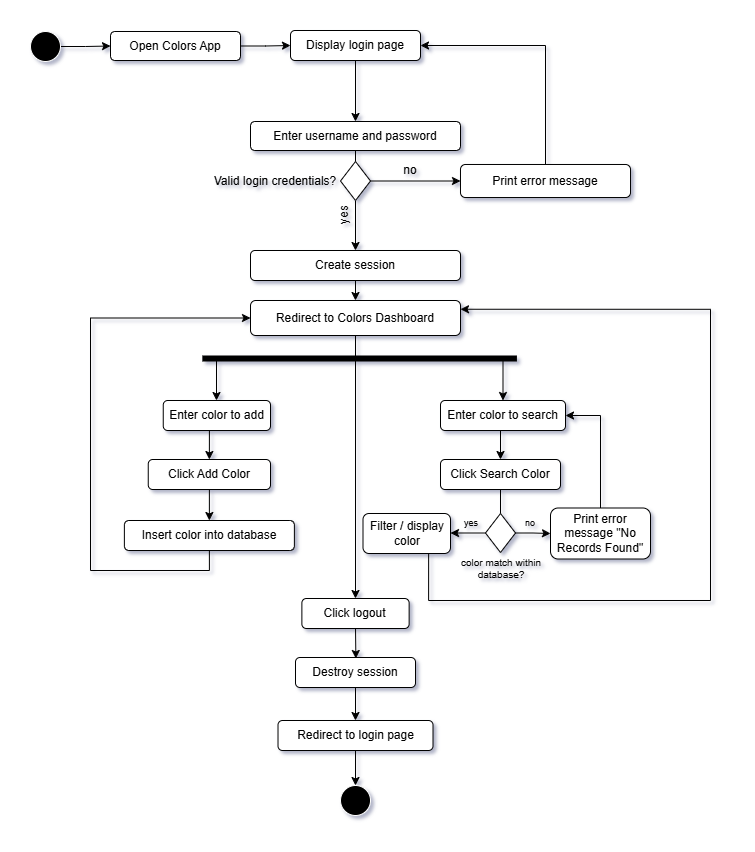

The diagram above was exported from draw.io. Its source (the exported page's mxGraphModel, read from the mxfile embedded in the PNG):
<mxGraphModel dx="1012" dy="820" grid="1" gridSize="10" guides="1" tooltips="1" connect="1" arrows="1" fold="1" page="1" pageScale="1" pageWidth="1100" pageHeight="850" background="#ffffff" math="0" shadow="1">
  <root>
    <mxCell id="0" />
    <mxCell id="1" parent="0" />
    <mxCell id="SCHm0cn6bgZbY2TrvLGG-24" edge="1" parent="1" source="SCHm0cn6bgZbY2TrvLGG-23" style="edgeStyle=orthogonalEdgeStyle;rounded=0;orthogonalLoop=1;jettySize=auto;html=1;exitX=1;exitY=0.5;exitDx=0;exitDy=0;" target="SCHm0cn6bgZbY2TrvLGG-25">
      <mxGeometry relative="1" as="geometry">
        <mxPoint x="190" y="31" as="targetPoint" />
      </mxGeometry>
    </mxCell>
    <mxCell id="SCHm0cn6bgZbY2TrvLGG-23" parent="1" style="ellipse;whiteSpace=wrap;html=1;aspect=fixed;fillColor=light-dark(#000000,#000000);fontColor=#ffffff;strokeColor=light-dark(#FFFFFF,#FFFFFF);" value="" vertex="1">
      <mxGeometry height="30" width="30" x="90" y="16" as="geometry" />
    </mxCell>
    <mxCell id="SCHm0cn6bgZbY2TrvLGG-26" edge="1" parent="1" source="SCHm0cn6bgZbY2TrvLGG-25" style="edgeStyle=orthogonalEdgeStyle;rounded=0;orthogonalLoop=1;jettySize=auto;html=1;exitX=1;exitY=0.5;exitDx=0;exitDy=0;" target="SCHm0cn6bgZbY2TrvLGG-27">
      <mxGeometry relative="1" as="geometry">
        <mxPoint x="370" y="31" as="targetPoint" />
      </mxGeometry>
    </mxCell>
    <mxCell id="SCHm0cn6bgZbY2TrvLGG-25" parent="1" style="rounded=1;whiteSpace=wrap;html=1;" value="Open Colors App" vertex="1">
      <mxGeometry height="29" width="130" x="170" y="16" as="geometry" />
    </mxCell>
    <mxCell id="SCHm0cn6bgZbY2TrvLGG-33" edge="1" parent="1" source="SCHm0cn6bgZbY2TrvLGG-27" style="edgeStyle=orthogonalEdgeStyle;rounded=0;orthogonalLoop=1;jettySize=auto;html=1;exitX=0.5;exitY=1;exitDx=0;exitDy=0;entryX=0.5;entryY=0;entryDx=0;entryDy=0;" target="SCHm0cn6bgZbY2TrvLGG-28">
      <mxGeometry relative="1" as="geometry" />
    </mxCell>
    <mxCell id="SCHm0cn6bgZbY2TrvLGG-27" parent="1" style="rounded=1;whiteSpace=wrap;html=1;" value="Display login page" vertex="1">
      <mxGeometry height="30" width="130" x="350" y="15" as="geometry" />
    </mxCell>
    <mxCell id="SCHm0cn6bgZbY2TrvLGG-28" parent="1" style="rounded=1;whiteSpace=wrap;html=1;" value="Enter username and password" vertex="1">
      <mxGeometry height="29" width="210" x="310" y="106" as="geometry" />
    </mxCell>
    <mxCell id="SCHm0cn6bgZbY2TrvLGG-35" edge="1" parent="1" source="SCHm0cn6bgZbY2TrvLGG-30" style="edgeStyle=orthogonalEdgeStyle;rounded=0;orthogonalLoop=1;jettySize=auto;html=1;exitX=0.5;exitY=1;exitDx=0;exitDy=0;entryX=0.5;entryY=0;entryDx=0;entryDy=0;" target="SCHm0cn6bgZbY2TrvLGG-49">
      <mxGeometry relative="1" as="geometry">
        <mxPoint x="510" y="245" as="targetPoint" />
      </mxGeometry>
    </mxCell>
    <mxCell id="SCHm0cn6bgZbY2TrvLGG-38" edge="1" parent="1" source="SCHm0cn6bgZbY2TrvLGG-30" style="edgeStyle=orthogonalEdgeStyle;rounded=0;orthogonalLoop=1;jettySize=auto;html=1;exitX=1;exitY=0.5;exitDx=0;exitDy=0;entryX=0;entryY=0.5;entryDx=0;entryDy=0;" target="SCHm0cn6bgZbY2TrvLGG-39">
      <mxGeometry relative="1" as="geometry">
        <mxPoint x="570" y="226.29411764705878" as="targetPoint" />
      </mxGeometry>
    </mxCell>
    <mxCell id="SCHm0cn6bgZbY2TrvLGG-30" parent="1" style="rhombus;whiteSpace=wrap;html=1;" value="" vertex="1">
      <mxGeometry height="39" width="30" x="400" y="146" as="geometry" />
    </mxCell>
    <mxCell id="SCHm0cn6bgZbY2TrvLGG-34" edge="1" parent="1" source="SCHm0cn6bgZbY2TrvLGG-30" style="endArrow=none;html=1;rounded=0;entryX=0.5;entryY=1;entryDx=0;entryDy=0;exitX=0.5;exitY=0;exitDx=0;exitDy=0;" target="SCHm0cn6bgZbY2TrvLGG-28" value="">
      <mxGeometry height="50" relative="1" width="50" as="geometry">
        <mxPoint x="230" y="416" as="sourcePoint" />
        <mxPoint x="280" y="366" as="targetPoint" />
      </mxGeometry>
    </mxCell>
    <mxCell id="SCHm0cn6bgZbY2TrvLGG-40" edge="1" parent="1" source="SCHm0cn6bgZbY2TrvLGG-39" style="edgeStyle=orthogonalEdgeStyle;rounded=0;orthogonalLoop=1;jettySize=auto;html=1;exitX=0.5;exitY=0;exitDx=0;exitDy=0;entryX=1;entryY=0.5;entryDx=0;entryDy=0;" target="SCHm0cn6bgZbY2TrvLGG-27">
      <mxGeometry relative="1" as="geometry" />
    </mxCell>
    <mxCell id="SCHm0cn6bgZbY2TrvLGG-39" parent="1" style="rounded=1;whiteSpace=wrap;html=1;" value="Print error message" vertex="1">
      <mxGeometry height="33" width="170" x="520" y="149" as="geometry" />
    </mxCell>
    <mxCell id="SCHm0cn6bgZbY2TrvLGG-45" parent="1" style="text;html=1;whiteSpace=wrap;strokeColor=none;fillColor=none;align=center;verticalAlign=middle;rounded=0;" value="Valid login credentials?" vertex="1">
      <mxGeometry height="30" width="150" x="260" y="150.5" as="geometry" />
    </mxCell>
    <mxCell id="SCHm0cn6bgZbY2TrvLGG-46" parent="1" style="text;html=1;whiteSpace=wrap;strokeColor=none;fillColor=none;align=center;verticalAlign=middle;rounded=0;" value="no" vertex="1">
      <mxGeometry height="30" width="60" x="440" y="140" as="geometry" />
    </mxCell>
    <mxCell id="SCHm0cn6bgZbY2TrvLGG-47" parent="1" style="text;html=1;whiteSpace=wrap;strokeColor=none;fillColor=none;align=center;verticalAlign=middle;rounded=0;rotation=-90;" value="yes" vertex="1">
      <mxGeometry height="30" width="60" x="373.5" y="185" as="geometry" />
    </mxCell>
    <mxCell id="SCHm0cn6bgZbY2TrvLGG-48" edge="1" parent="1" source="SCHm0cn6bgZbY2TrvLGG-49" style="edgeStyle=orthogonalEdgeStyle;rounded=0;orthogonalLoop=1;jettySize=auto;html=1;exitX=0.5;exitY=1;exitDx=0;exitDy=0;entryX=0.5;entryY=0;entryDx=0;entryDy=0;" target="SCHm0cn6bgZbY2TrvLGG-50">
      <mxGeometry relative="1" as="geometry" />
    </mxCell>
    <mxCell id="SCHm0cn6bgZbY2TrvLGG-49" parent="1" style="rounded=1;whiteSpace=wrap;html=1;" value="Create session" vertex="1">
      <mxGeometry height="30" width="210" x="310" y="235" as="geometry" />
    </mxCell>
    <mxCell id="SCHm0cn6bgZbY2TrvLGG-58" edge="1" parent="1" source="SCHm0cn6bgZbY2TrvLGG-50" style="edgeStyle=orthogonalEdgeStyle;rounded=0;orthogonalLoop=1;jettySize=auto;html=1;exitX=0.5;exitY=1;exitDx=0;exitDy=0;" target="SCHm0cn6bgZbY2TrvLGG-56">
      <mxGeometry relative="1" as="geometry">
        <Array as="points">
          <mxPoint x="415" y="345" />
          <mxPoint x="276" y="345" />
        </Array>
      </mxGeometry>
    </mxCell>
    <mxCell id="SCHm0cn6bgZbY2TrvLGG-72" edge="1" parent="1" source="SCHm0cn6bgZbY2TrvLGG-50" style="edgeStyle=orthogonalEdgeStyle;rounded=0;orthogonalLoop=1;jettySize=auto;html=1;exitX=0.5;exitY=1;exitDx=0;exitDy=0;entryX=0.5;entryY=0;entryDx=0;entryDy=0;" target="SCHm0cn6bgZbY2TrvLGG-76">
      <mxGeometry relative="1" as="geometry">
        <mxPoint x="415" y="385" as="targetPoint" />
      </mxGeometry>
    </mxCell>
    <mxCell id="SCHm0cn6bgZbY2TrvLGG-81" edge="1" parent="1" source="SCHm0cn6bgZbY2TrvLGG-50" style="edgeStyle=orthogonalEdgeStyle;rounded=0;orthogonalLoop=1;jettySize=auto;html=1;exitX=0.5;exitY=1;exitDx=0;exitDy=0;entryX=0.5;entryY=0;entryDx=0;entryDy=0;" target="SCHm0cn6bgZbY2TrvLGG-73">
      <mxGeometry relative="1" as="geometry">
        <Array as="points">
          <mxPoint x="415" y="345" />
          <mxPoint x="563" y="345" />
        </Array>
      </mxGeometry>
    </mxCell>
    <mxCell id="SCHm0cn6bgZbY2TrvLGG-50" parent="1" style="rounded=1;whiteSpace=wrap;html=1;" value="Redirect to Colors Dashboard" vertex="1">
      <mxGeometry height="35" width="210" x="310" y="285" as="geometry" />
    </mxCell>
    <mxCell id="SCHm0cn6bgZbY2TrvLGG-60" edge="1" parent="1" source="SCHm0cn6bgZbY2TrvLGG-56" style="edgeStyle=orthogonalEdgeStyle;rounded=0;orthogonalLoop=1;jettySize=auto;html=1;exitX=0.5;exitY=1;exitDx=0;exitDy=0;entryX=0.5;entryY=0;entryDx=0;entryDy=0;" target="SCHm0cn6bgZbY2TrvLGG-61">
      <mxGeometry relative="1" as="geometry">
        <mxPoint x="293.25" y="478" as="targetPoint" />
      </mxGeometry>
    </mxCell>
    <mxCell id="SCHm0cn6bgZbY2TrvLGG-56" parent="1" style="rounded=1;whiteSpace=wrap;html=1;" value="Enter color to add" vertex="1">
      <mxGeometry height="30" width="107.25" x="222.75" y="385" as="geometry" />
    </mxCell>
    <mxCell id="SCHm0cn6bgZbY2TrvLGG-63" edge="1" parent="1" style="edgeStyle=orthogonalEdgeStyle;rounded=0;orthogonalLoop=1;jettySize=auto;html=1;exitX=0.5;exitY=1;exitDx=0;exitDy=0;entryX=0.5;entryY=0;entryDx=0;entryDy=0;" target="SCHm0cn6bgZbY2TrvLGG-62">
      <mxGeometry relative="1" as="geometry">
        <mxPoint x="560" y="415" as="sourcePoint" />
      </mxGeometry>
    </mxCell>
    <mxCell id="SCHm0cn6bgZbY2TrvLGG-69" edge="1" parent="1" source="SCHm0cn6bgZbY2TrvLGG-61" style="edgeStyle=orthogonalEdgeStyle;rounded=0;orthogonalLoop=1;jettySize=auto;html=1;exitX=0.5;exitY=1;exitDx=0;exitDy=0;entryX=0.5;entryY=0;entryDx=0;entryDy=0;" target="SCHm0cn6bgZbY2TrvLGG-68">
      <mxGeometry relative="1" as="geometry" />
    </mxCell>
    <mxCell id="SCHm0cn6bgZbY2TrvLGG-61" parent="1" style="rounded=1;whiteSpace=wrap;html=1;" value="Click Add Color" vertex="1">
      <mxGeometry height="30" width="122.25" x="207.75" y="444" as="geometry" />
    </mxCell>
    <mxCell id="SCHm0cn6bgZbY2TrvLGG-62" parent="1" style="rounded=1;whiteSpace=wrap;html=1;" value="Click Search Color" vertex="1">
      <mxGeometry height="30" width="120" x="500" y="444" as="geometry" />
    </mxCell>
    <mxCell id="SCHm0cn6bgZbY2TrvLGG-71" edge="1" parent="1" source="SCHm0cn6bgZbY2TrvLGG-68" style="edgeStyle=orthogonalEdgeStyle;rounded=0;orthogonalLoop=1;jettySize=auto;html=1;exitX=0.5;exitY=1;exitDx=0;exitDy=0;entryX=0;entryY=0.5;entryDx=0;entryDy=0;" target="SCHm0cn6bgZbY2TrvLGG-50">
      <mxGeometry relative="1" as="geometry">
        <Array as="points">
          <mxPoint x="269" y="555" />
          <mxPoint x="150" y="555" />
          <mxPoint x="150" y="303" />
        </Array>
      </mxGeometry>
    </mxCell>
    <mxCell id="SCHm0cn6bgZbY2TrvLGG-68" parent="1" style="rounded=1;whiteSpace=wrap;html=1;" value="Insert color into database" vertex="1">
      <mxGeometry height="30" width="170" x="183.88" y="505" as="geometry" />
    </mxCell>
    <mxCell id="SCHm0cn6bgZbY2TrvLGG-73" parent="1" style="rounded=1;whiteSpace=wrap;html=1;" value="Enter color to search" vertex="1">
      <mxGeometry height="30" width="125" x="500" y="385" as="geometry" />
    </mxCell>
    <mxCell id="SCHm0cn6bgZbY2TrvLGG-78" edge="1" parent="1" source="SCHm0cn6bgZbY2TrvLGG-76" style="edgeStyle=orthogonalEdgeStyle;rounded=0;orthogonalLoop=1;jettySize=auto;html=1;exitX=0.5;exitY=1;exitDx=0;exitDy=0;">
      <mxGeometry relative="1" as="geometry">
        <mxPoint x="415.37" y="643" as="targetPoint" />
      </mxGeometry>
    </mxCell>
    <mxCell id="SCHm0cn6bgZbY2TrvLGG-76" parent="1" style="rounded=1;whiteSpace=wrap;html=1;" value="Click logout" vertex="1">
      <mxGeometry height="30" width="107.25" x="361.38" y="583" as="geometry" />
    </mxCell>
    <mxCell id="SCHm0cn6bgZbY2TrvLGG-99" edge="1" parent="1" source="SCHm0cn6bgZbY2TrvLGG-79" style="edgeStyle=orthogonalEdgeStyle;rounded=0;orthogonalLoop=1;jettySize=auto;html=1;exitX=0.5;exitY=1;exitDx=0;exitDy=0;">
      <mxGeometry relative="1" as="geometry">
        <mxPoint x="415" y="705" as="targetPoint" />
      </mxGeometry>
    </mxCell>
    <mxCell id="SCHm0cn6bgZbY2TrvLGG-79" parent="1" style="rounded=1;whiteSpace=wrap;html=1;" value="Destroy session" vertex="1">
      <mxGeometry height="30" width="120" x="355" y="642" as="geometry" />
    </mxCell>
    <mxCell id="SCHm0cn6bgZbY2TrvLGG-98" edge="1" parent="1" source="SCHm0cn6bgZbY2TrvLGG-82" style="edgeStyle=orthogonalEdgeStyle;rounded=0;orthogonalLoop=1;jettySize=auto;html=1;exitX=0.75;exitY=1;exitDx=0;exitDy=0;entryX=1;entryY=0.25;entryDx=0;entryDy=0;" target="SCHm0cn6bgZbY2TrvLGG-50">
      <mxGeometry relative="1" as="geometry">
        <Array as="points">
          <mxPoint x="488" y="585" />
          <mxPoint x="770" y="585" />
          <mxPoint x="770" y="294" />
        </Array>
      </mxGeometry>
    </mxCell>
    <mxCell id="SCHm0cn6bgZbY2TrvLGG-82" parent="1" style="rounded=1;whiteSpace=wrap;html=1;" value="Filter / display color" vertex="1">
      <mxGeometry height="40" width="87.5" x="422.5" y="498" as="geometry" />
    </mxCell>
    <mxCell id="SCHm0cn6bgZbY2TrvLGG-88" edge="1" parent="1" source="SCHm0cn6bgZbY2TrvLGG-85" style="edgeStyle=orthogonalEdgeStyle;rounded=0;orthogonalLoop=1;jettySize=auto;html=1;exitX=0;exitY=0.5;exitDx=0;exitDy=0;entryX=1;entryY=0.5;entryDx=0;entryDy=0;" target="SCHm0cn6bgZbY2TrvLGG-82">
      <mxGeometry relative="1" as="geometry" />
    </mxCell>
    <mxCell id="SCHm0cn6bgZbY2TrvLGG-85" parent="1" style="rhombus;whiteSpace=wrap;html=1;" value="" vertex="1">
      <mxGeometry height="39" width="30" x="545" y="498" as="geometry" />
    </mxCell>
    <mxCell id="SCHm0cn6bgZbY2TrvLGG-86" edge="1" parent="1" source="SCHm0cn6bgZbY2TrvLGG-85" style="endArrow=none;html=1;rounded=0;entryX=0.5;entryY=1;entryDx=0;entryDy=0;exitX=0.5;exitY=0;exitDx=0;exitDy=0;" value="">
      <mxGeometry height="50" relative="1" width="50" as="geometry">
        <mxPoint x="375" y="755" as="sourcePoint" />
        <mxPoint x="560" y="474" as="targetPoint" />
      </mxGeometry>
    </mxCell>
    <mxCell id="SCHm0cn6bgZbY2TrvLGG-91" edge="1" parent="1" source="SCHm0cn6bgZbY2TrvLGG-85" style="edgeStyle=orthogonalEdgeStyle;rounded=0;orthogonalLoop=1;jettySize=auto;html=1;exitX=1;exitY=0.5;exitDx=0;exitDy=0;" target="SCHm0cn6bgZbY2TrvLGG-90" value="">
      <mxGeometry relative="1" as="geometry">
        <mxPoint x="575" y="518" as="sourcePoint" />
        <mxPoint x="600" y="518" as="targetPoint" />
      </mxGeometry>
    </mxCell>
    <mxCell id="SCHm0cn6bgZbY2TrvLGG-96" edge="1" parent="1" source="SCHm0cn6bgZbY2TrvLGG-90" style="edgeStyle=orthogonalEdgeStyle;rounded=0;orthogonalLoop=1;jettySize=auto;html=1;exitX=0.5;exitY=0;exitDx=0;exitDy=0;entryX=1;entryY=0.5;entryDx=0;entryDy=0;" target="SCHm0cn6bgZbY2TrvLGG-73">
      <mxGeometry relative="1" as="geometry">
        <Array as="points">
          <mxPoint x="660" y="400" />
        </Array>
        <mxPoint x="520" y="315" as="targetPoint" />
      </mxGeometry>
    </mxCell>
    <mxCell id="SCHm0cn6bgZbY2TrvLGG-90" parent="1" style="rounded=1;whiteSpace=wrap;html=1;" value="Print error message &quot;No Records Found&quot;" vertex="1">
      <mxGeometry height="51" width="100" x="610" y="492.5" as="geometry" />
    </mxCell>
    <mxCell id="SCHm0cn6bgZbY2TrvLGG-92" parent="1" style="text;html=1;whiteSpace=wrap;strokeColor=none;fillColor=none;align=center;verticalAlign=middle;rounded=0;fontSize=10;" value="color match within database?" vertex="1">
      <mxGeometry height="30" width="87.5" x="517.25" y="537.5" as="geometry" />
    </mxCell>
    <mxCell id="SCHm0cn6bgZbY2TrvLGG-94" parent="1" style="text;html=1;whiteSpace=wrap;strokeColor=none;fillColor=none;align=center;verticalAlign=middle;rounded=0;fontSize=9;" value="&lt;font&gt;yes&lt;/font&gt;" vertex="1">
      <mxGeometry height="30" width="60" x="501" y="492.5" as="geometry" />
    </mxCell>
    <mxCell id="SCHm0cn6bgZbY2TrvLGG-95" parent="1" style="text;html=1;whiteSpace=wrap;strokeColor=none;fillColor=none;align=center;verticalAlign=middle;rounded=0;fontSize=9;" value="&lt;font&gt;no&lt;/font&gt;" vertex="1">
      <mxGeometry height="30" width="60" x="560" y="492.5" as="geometry" />
    </mxCell>
    <mxCell id="SCHm0cn6bgZbY2TrvLGG-101" edge="1" parent="1" source="SCHm0cn6bgZbY2TrvLGG-100" style="edgeStyle=orthogonalEdgeStyle;rounded=0;orthogonalLoop=1;jettySize=auto;html=1;exitX=0.5;exitY=1;exitDx=0;exitDy=0;entryX=0.5;entryY=0;entryDx=0;entryDy=0;">
      <mxGeometry relative="1" as="geometry">
        <mxPoint x="415" y="770" as="targetPoint" />
      </mxGeometry>
    </mxCell>
    <mxCell id="SCHm0cn6bgZbY2TrvLGG-100" parent="1" style="rounded=1;whiteSpace=wrap;html=1;" value="Redirect to login page" vertex="1">
      <mxGeometry height="30" width="154.99" x="337.51" y="705" as="geometry" />
    </mxCell>
    <mxCell id="SCHm0cn6bgZbY2TrvLGG-103" parent="1" style="html=1;points=[];perimeter=orthogonalPerimeter;fillColor=strokeColor;rotation=90;" value="" vertex="1">
      <mxGeometry height="313.5" width="5" x="416.63" y="186.25" as="geometry" />
    </mxCell>
    <mxCell id="SCHm0cn6bgZbY2TrvLGG-107" parent="1" style="ellipse;whiteSpace=wrap;html=1;aspect=fixed;fillColor=light-dark(#000000,#000000);fontColor=#ffffff;strokeColor=light-dark(#FFFFFF,#FFFFFF);" value="" vertex="1">
      <mxGeometry height="30" width="30" x="400.01" y="770" as="geometry" />
    </mxCell>
  </root>
</mxGraphModel>